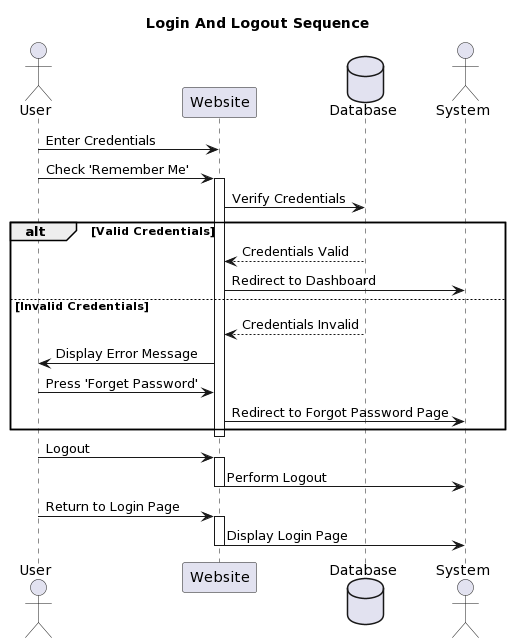

The diagram above was rendered by PlantUML. Its source (embedded in the PNG):
@startuml
title Login And Logout Sequence

actor User as User
participant Website as Web
database Database as DB
actor System as System

User -> Web: Enter Credentials
User -> Web: Check 'Remember Me'

activate Web
Web -> DB: Verify Credentials

alt Valid Credentials
  DB --> Web: Credentials Valid
  Web -> System: Redirect to Dashboard
else Invalid Credentials
  DB --> Web: Credentials Invalid
  Web -> User: Display Error Message
  User -> Web: Press 'Forget Password'
  Web -> System: Redirect to Forgot Password Page
end

deactivate Web

User -> Web: Logout

activate Web
Web -> System: Perform Logout
deactivate Web

User -> Web: Return to Login Page

activate Web
Web -> System: Display Login Page
deactivate Web
@enduml